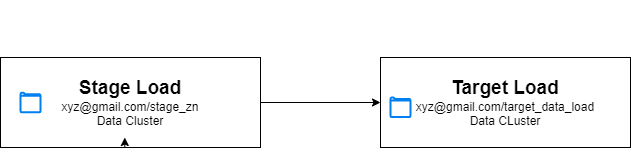

The diagram above was exported from draw.io. Its source (the exported page's mxGraphModel, read from the mxfile embedded in the PNG):
<mxGraphModel dx="1050" dy="530" grid="1" gridSize="10" guides="1" tooltips="1" connect="1" arrows="1" fold="1" page="1" pageScale="1" pageWidth="850" pageHeight="1100" math="0" shadow="0">
  <root>
    <mxCell id="0" />
    <mxCell id="1" parent="0" />
    <mxCell id="A4g8_XQpMMqsiEhC7PDp-16" style="edgeStyle=orthogonalEdgeStyle;rounded=0;orthogonalLoop=1;jettySize=auto;html=1;exitX=0.5;exitY=0;exitDx=0;exitDy=0;entryX=0.5;entryY=0;entryDx=0;entryDy=0;" parent="1" edge="1">
      <mxGeometry relative="1" as="geometry">
        <mxPoint x="335" y="140" as="targetPoint" />
        <mxPoint x="335" y="140" as="sourcePoint" />
      </mxGeometry>
    </mxCell>
    <mxCell id="jdroWusuY4ZoLzNECKKO-8" style="edgeStyle=orthogonalEdgeStyle;rounded=0;orthogonalLoop=1;jettySize=auto;html=1;exitX=1;exitY=0.5;exitDx=0;exitDy=0;" edge="1" parent="1" source="jdroWusuY4ZoLzNECKKO-1" target="jdroWusuY4ZoLzNECKKO-9">
      <mxGeometry relative="1" as="geometry">
        <mxPoint x="520" y="235" as="targetPoint" />
      </mxGeometry>
    </mxCell>
    <mxCell id="jdroWusuY4ZoLzNECKKO-1" value="&lt;font style=&quot;font-size: 19px;&quot;&gt;Stage Load&lt;/font&gt;&lt;div style=&quot;&quot;&gt;&lt;span style=&quot;font-weight: normal;&quot;&gt;xyz@gmail.com/stage_zn&lt;/span&gt;&lt;/div&gt;&lt;div style=&quot;&quot;&gt;&lt;span style=&quot;font-weight: 400;&quot;&gt;Data Cluster&lt;/span&gt;&lt;/div&gt;" style="rounded=0;whiteSpace=wrap;html=1;fontStyle=1;fontFamily=Helvetica;" vertex="1" parent="1">
      <mxGeometry x="80" y="190" width="260" height="90" as="geometry" />
    </mxCell>
    <mxCell id="jdroWusuY4ZoLzNECKKO-3" value="" style="html=1;verticalLabelPosition=bottom;align=center;labelBackgroundColor=#ffffff;verticalAlign=top;strokeWidth=2;strokeColor=#0080F0;shadow=0;dashed=0;shape=mxgraph.ios7.icons.folder;" vertex="1" parent="1">
      <mxGeometry x="100" y="225.25" width="20" height="19.5" as="geometry" />
    </mxCell>
    <mxCell id="jdroWusuY4ZoLzNECKKO-4" style="edgeStyle=orthogonalEdgeStyle;rounded=0;orthogonalLoop=1;jettySize=auto;html=1;exitX=0.5;exitY=1;exitDx=0;exitDy=0;entryX=0.478;entryY=0.889;entryDx=0;entryDy=0;entryPerimeter=0;" edge="1" parent="1" source="jdroWusuY4ZoLzNECKKO-1" target="jdroWusuY4ZoLzNECKKO-1">
      <mxGeometry relative="1" as="geometry" />
    </mxCell>
    <mxCell id="jdroWusuY4ZoLzNECKKO-9" value="&lt;font size=&quot;1&quot;&gt;&lt;b style=&quot;font-size: 19px;&quot;&gt;Target Load&lt;/b&gt;&lt;/font&gt;&lt;div&gt;xyz@gmail.com/target_data_load&lt;/div&gt;&lt;div&gt;Data CLuster&lt;/div&gt;" style="rounded=0;whiteSpace=wrap;html=1;" vertex="1" parent="1">
      <mxGeometry x="460" y="190" width="250" height="90" as="geometry" />
    </mxCell>
    <mxCell id="jdroWusuY4ZoLzNECKKO-10" value="" style="html=1;verticalLabelPosition=bottom;align=center;labelBackgroundColor=#ffffff;verticalAlign=top;strokeWidth=2;strokeColor=#0080F0;shadow=0;dashed=0;shape=mxgraph.ios7.icons.folder;" vertex="1" parent="1">
      <mxGeometry x="470" y="230" width="20" height="19.5" as="geometry" />
    </mxCell>
  </root>
</mxGraphModel>